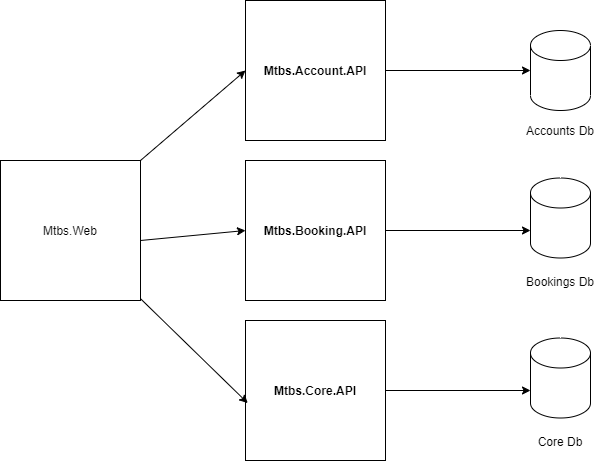

The diagram above was exported from draw.io. Its source (the exported page's mxGraphModel, read from the mxfile embedded in the PNG):
<mxGraphModel dx="1024" dy="592" grid="1" gridSize="10" guides="1" tooltips="1" connect="1" arrows="1" fold="1" page="1" pageScale="1" pageWidth="850" pageHeight="1100" math="0" shadow="0">
  <root>
    <mxCell id="0" />
    <mxCell id="1" parent="0" />
    <mxCell id="rgkPqy4oCkpWFfo_fInO-1" value="&lt;b&gt;Mtbs.Account.API&lt;/b&gt;" style="whiteSpace=wrap;html=1;aspect=fixed;" vertex="1" parent="1">
      <mxGeometry x="345" y="80" width="140" height="140" as="geometry" />
    </mxCell>
    <mxCell id="rgkPqy4oCkpWFfo_fInO-2" value="&lt;b&gt;Mtbs.Booking.API&lt;/b&gt;" style="whiteSpace=wrap;html=1;aspect=fixed;" vertex="1" parent="1">
      <mxGeometry x="345" y="240" width="140" height="140" as="geometry" />
    </mxCell>
    <mxCell id="rgkPqy4oCkpWFfo_fInO-3" value="" style="shape=cylinder3;whiteSpace=wrap;html=1;boundedLbl=1;backgroundOutline=1;size=15;" vertex="1" parent="1">
      <mxGeometry x="630" y="110" width="60" height="80" as="geometry" />
    </mxCell>
    <mxCell id="rgkPqy4oCkpWFfo_fInO-4" value="Accounts Db" style="text;html=1;strokeColor=none;fillColor=none;align=center;verticalAlign=middle;whiteSpace=wrap;rounded=0;" vertex="1" parent="1">
      <mxGeometry x="615" y="200" width="90" height="20" as="geometry" />
    </mxCell>
    <mxCell id="rgkPqy4oCkpWFfo_fInO-5" value="" style="endArrow=classic;html=1;exitX=1;exitY=0.5;exitDx=0;exitDy=0;entryX=0;entryY=0.5;entryDx=0;entryDy=0;entryPerimeter=0;" edge="1" parent="1" source="rgkPqy4oCkpWFfo_fInO-1" target="rgkPqy4oCkpWFfo_fInO-3">
      <mxGeometry width="50" height="50" relative="1" as="geometry">
        <mxPoint x="485" y="320" as="sourcePoint" />
        <mxPoint x="535" y="270" as="targetPoint" />
      </mxGeometry>
    </mxCell>
    <mxCell id="rgkPqy4oCkpWFfo_fInO-6" value="" style="shape=cylinder3;whiteSpace=wrap;html=1;boundedLbl=1;backgroundOutline=1;size=15;" vertex="1" parent="1">
      <mxGeometry x="630" y="257.5" width="60" height="80" as="geometry" />
    </mxCell>
    <mxCell id="rgkPqy4oCkpWFfo_fInO-7" value="Bookings Db" style="text;html=1;strokeColor=none;fillColor=none;align=center;verticalAlign=middle;whiteSpace=wrap;rounded=0;" vertex="1" parent="1">
      <mxGeometry x="615" y="350.5" width="90" height="20" as="geometry" />
    </mxCell>
    <mxCell id="rgkPqy4oCkpWFfo_fInO-8" value="" style="endArrow=classic;html=1;exitX=1;exitY=0.5;exitDx=0;exitDy=0;entryX=0;entryY=0;entryDx=0;entryDy=52.5;entryPerimeter=0;" edge="1" parent="1" source="rgkPqy4oCkpWFfo_fInO-2" target="rgkPqy4oCkpWFfo_fInO-6">
      <mxGeometry width="50" height="50" relative="1" as="geometry">
        <mxPoint x="495" y="140" as="sourcePoint" />
        <mxPoint x="755" y="139" as="targetPoint" />
      </mxGeometry>
    </mxCell>
    <mxCell id="rgkPqy4oCkpWFfo_fInO-10" value="&lt;b&gt;Mtbs.Core.API&lt;/b&gt;" style="whiteSpace=wrap;html=1;aspect=fixed;" vertex="1" parent="1">
      <mxGeometry x="345" y="400" width="140" height="140" as="geometry" />
    </mxCell>
    <mxCell id="rgkPqy4oCkpWFfo_fInO-11" value="" style="shape=cylinder3;whiteSpace=wrap;html=1;boundedLbl=1;backgroundOutline=1;size=15;" vertex="1" parent="1">
      <mxGeometry x="630" y="417.5" width="60" height="80" as="geometry" />
    </mxCell>
    <mxCell id="rgkPqy4oCkpWFfo_fInO-12" value="Core Db" style="text;html=1;strokeColor=none;fillColor=none;align=center;verticalAlign=middle;whiteSpace=wrap;rounded=0;" vertex="1" parent="1">
      <mxGeometry x="615" y="510.5" width="90" height="20" as="geometry" />
    </mxCell>
    <mxCell id="rgkPqy4oCkpWFfo_fInO-13" value="" style="endArrow=classic;html=1;exitX=1;exitY=0.5;exitDx=0;exitDy=0;entryX=0;entryY=0;entryDx=0;entryDy=52.5;entryPerimeter=0;" edge="1" parent="1" source="rgkPqy4oCkpWFfo_fInO-10" target="rgkPqy4oCkpWFfo_fInO-11">
      <mxGeometry width="50" height="50" relative="1" as="geometry">
        <mxPoint x="495" y="300" as="sourcePoint" />
        <mxPoint x="755" y="299" as="targetPoint" />
      </mxGeometry>
    </mxCell>
    <mxCell id="rgkPqy4oCkpWFfo_fInO-14" value="Mtbs.Web" style="whiteSpace=wrap;html=1;aspect=fixed;" vertex="1" parent="1">
      <mxGeometry x="100" y="240" width="140" height="140" as="geometry" />
    </mxCell>
    <mxCell id="rgkPqy4oCkpWFfo_fInO-15" value="" style="endArrow=classic;html=1;exitX=1;exitY=0;exitDx=0;exitDy=0;entryX=0;entryY=0.5;entryDx=0;entryDy=0;" edge="1" parent="1" source="rgkPqy4oCkpWFfo_fInO-14" target="rgkPqy4oCkpWFfo_fInO-1">
      <mxGeometry width="50" height="50" relative="1" as="geometry">
        <mxPoint x="495" y="160" as="sourcePoint" />
        <mxPoint x="755" y="159" as="targetPoint" />
      </mxGeometry>
    </mxCell>
    <mxCell id="rgkPqy4oCkpWFfo_fInO-16" value="" style="endArrow=classic;html=1;entryX=0;entryY=0.5;entryDx=0;entryDy=0;" edge="1" parent="1" target="rgkPqy4oCkpWFfo_fInO-2">
      <mxGeometry width="50" height="50" relative="1" as="geometry">
        <mxPoint x="240" y="320" as="sourcePoint" />
        <mxPoint x="765" y="169" as="targetPoint" />
      </mxGeometry>
    </mxCell>
    <mxCell id="rgkPqy4oCkpWFfo_fInO-17" value="" style="endArrow=classic;html=1;entryX=0.016;entryY=0.59;entryDx=0;entryDy=0;entryPerimeter=0;" edge="1" parent="1" source="rgkPqy4oCkpWFfo_fInO-14" target="rgkPqy4oCkpWFfo_fInO-10">
      <mxGeometry width="50" height="50" relative="1" as="geometry">
        <mxPoint x="515" y="180" as="sourcePoint" />
        <mxPoint x="775" y="179" as="targetPoint" />
      </mxGeometry>
    </mxCell>
  </root>
</mxGraphModel>